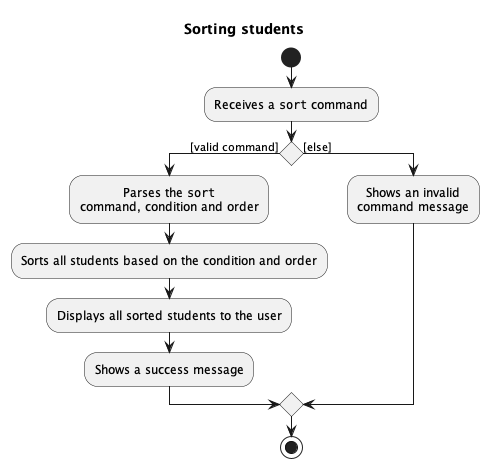

The diagram above was rendered by PlantUML. Its source (embedded in the PNG):
@startuml

!include style.puml
title Sorting students

start

:Receives a ""sort"" command;

if () then ([valid command])
    :Parses the ""sort""
    command, condition and order;

    :Sorts all students based on the condition and order;

    :Displays all sorted students to the user;

    :Shows a success message;

else ([else])

    :Shows an invalid
    command message;

endif

stop

@enduml